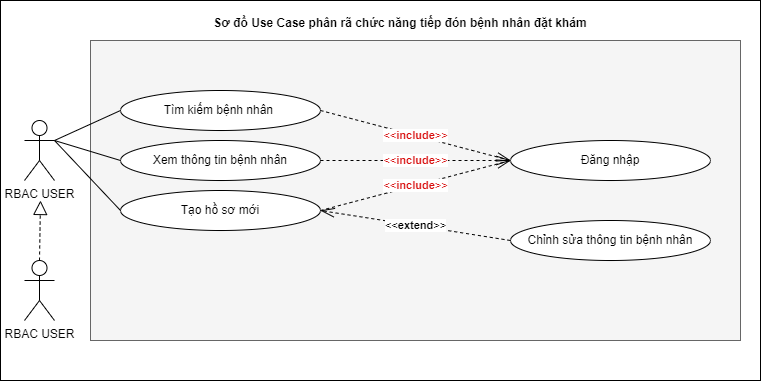

The diagram above was exported from draw.io. Its source (the exported page's mxGraphModel, read from the mxfile embedded in the PNG):
<mxGraphModel dx="3271" dy="2450" grid="1" gridSize="10" guides="1" tooltips="1" connect="1" arrows="1" fold="1" page="1" pageScale="1" pageWidth="900" pageHeight="1600" math="0" shadow="0">
  <root>
    <mxCell id="0" />
    <mxCell id="1" parent="0" />
    <mxCell id="2" value="" style="group" vertex="1" connectable="0" parent="1">
      <mxGeometry x="-160" y="3080" width="760" height="380" as="geometry" />
    </mxCell>
    <mxCell id="3" value="" style="rounded=0;whiteSpace=wrap;html=1;" vertex="1" parent="2">
      <mxGeometry width="760" height="380" as="geometry" />
    </mxCell>
    <mxCell id="4" value="" style="rounded=0;whiteSpace=wrap;html=1;fillColor=#f5f5f5;fontColor=#333333;strokeColor=#666666;" vertex="1" parent="2">
      <mxGeometry x="90" y="40" width="650" height="300" as="geometry" />
    </mxCell>
    <mxCell id="5" value="RBAC USER" style="shape=umlActor;verticalLabelPosition=bottom;verticalAlign=top;html=1;outlineConnect=0;" vertex="1" parent="2">
      <mxGeometry x="24" y="120" width="30" height="60" as="geometry" />
    </mxCell>
    <mxCell id="6" value="Tìm kiếm bệnh nhân&amp;nbsp;" style="ellipse;whiteSpace=wrap;html=1;" vertex="1" parent="2">
      <mxGeometry x="120" y="90" width="200" height="40" as="geometry" />
    </mxCell>
    <mxCell id="7" value="RBAC USER" style="shape=umlActor;verticalLabelPosition=bottom;verticalAlign=top;html=1;outlineConnect=0;" vertex="1" parent="2">
      <mxGeometry x="24" y="260" width="30" height="60" as="geometry" />
    </mxCell>
    <mxCell id="8" value="" style="endArrow=none;html=1;rounded=0;exitX=1;exitY=0.3333333333333333;exitDx=0;exitDy=0;exitPerimeter=0;entryX=0;entryY=0.5;entryDx=0;entryDy=0;" edge="1" parent="2" source="5" target="6">
      <mxGeometry width="50" height="50" relative="1" as="geometry">
        <mxPoint x="230" y="210" as="sourcePoint" />
        <mxPoint x="280" y="160" as="targetPoint" />
      </mxGeometry>
    </mxCell>
    <mxCell id="9" value="" style="endArrow=block;dashed=1;endFill=0;endSize=12;html=1;rounded=0;exitX=0.5;exitY=0;exitDx=0;exitDy=0;exitPerimeter=0;" edge="1" parent="2" source="7">
      <mxGeometry width="160" relative="1" as="geometry">
        <mxPoint x="80" y="310" as="sourcePoint" />
        <mxPoint x="40" y="200" as="targetPoint" />
      </mxGeometry>
    </mxCell>
    <mxCell id="10" value="Sơ đồ Use Case phân rã chức năng tiếp đón bệnh nhân đặt khám" style="text;html=1;strokeColor=none;fillColor=none;align=center;verticalAlign=middle;whiteSpace=wrap;rounded=0;fontStyle=1" vertex="1" parent="2">
      <mxGeometry x="180" y="8" width="440" height="30" as="geometry" />
    </mxCell>
    <mxCell id="11" value="Xem thông tin bệnh nhân" style="ellipse;whiteSpace=wrap;html=1;" vertex="1" parent="2">
      <mxGeometry x="120" y="140" width="200" height="40" as="geometry" />
    </mxCell>
    <mxCell id="12" value="" style="endArrow=none;html=1;rounded=0;exitX=1;exitY=0.3333333333333333;exitDx=0;exitDy=0;exitPerimeter=0;entryX=0;entryY=0.5;entryDx=0;entryDy=0;" edge="1" parent="2" source="5" target="11">
      <mxGeometry width="50" height="50" relative="1" as="geometry">
        <mxPoint x="64" y="150" as="sourcePoint" />
        <mxPoint x="130" y="120" as="targetPoint" />
      </mxGeometry>
    </mxCell>
    <mxCell id="13" value="Đăng nhập" style="ellipse;whiteSpace=wrap;html=1;" vertex="1" parent="2">
      <mxGeometry x="510" y="140" width="200" height="40" as="geometry" />
    </mxCell>
    <mxCell id="14" value="&lt;font color=&quot;#d80e0e&quot;&gt;&amp;lt;&amp;lt;&lt;b&gt;include&lt;/b&gt;&amp;gt;&amp;gt;&lt;/font&gt;" style="endArrow=openThin;endSize=12;dashed=1;html=1;rounded=0;exitX=1;exitY=0.5;exitDx=0;exitDy=0;entryX=0;entryY=0.5;entryDx=0;entryDy=0;endFill=0;" edge="1" parent="2" source="6" target="13">
      <mxGeometry width="160" relative="1" as="geometry">
        <mxPoint x="510" y="190" as="sourcePoint" />
        <mxPoint x="749" y="124" as="targetPoint" />
      </mxGeometry>
    </mxCell>
    <mxCell id="15" value="&lt;font color=&quot;#d80e0e&quot;&gt;&amp;lt;&amp;lt;&lt;b&gt;include&lt;/b&gt;&amp;gt;&amp;gt;&lt;/font&gt;" style="endArrow=openThin;endSize=12;dashed=1;html=1;rounded=0;exitX=1;exitY=0.5;exitDx=0;exitDy=0;entryX=0;entryY=0.5;entryDx=0;entryDy=0;endFill=0;" edge="1" parent="2" source="11" target="13">
      <mxGeometry width="160" relative="1" as="geometry">
        <mxPoint x="330" y="120" as="sourcePoint" />
        <mxPoint x="420" y="150" as="targetPoint" />
      </mxGeometry>
    </mxCell>
    <mxCell id="16" value="Tạo hồ sơ mới" style="ellipse;whiteSpace=wrap;html=1;" vertex="1" parent="2">
      <mxGeometry x="120" y="190" width="200" height="40" as="geometry" />
    </mxCell>
    <mxCell id="17" value="&lt;font color=&quot;#d80e0e&quot;&gt;&amp;lt;&amp;lt;&lt;b&gt;include&lt;/b&gt;&amp;gt;&amp;gt;&lt;/font&gt;" style="endArrow=openThin;endSize=12;dashed=1;html=1;rounded=0;exitX=1;exitY=0.5;exitDx=0;exitDy=0;entryX=0;entryY=0.5;entryDx=0;entryDy=0;endFill=0;" edge="1" parent="2" source="16" target="13">
      <mxGeometry width="160" relative="1" as="geometry">
        <mxPoint x="330" y="170" as="sourcePoint" />
        <mxPoint x="520" y="210" as="targetPoint" />
      </mxGeometry>
    </mxCell>
    <mxCell id="18" value="Chỉnh sửa thông tin bệnh nhân" style="ellipse;whiteSpace=wrap;html=1;" vertex="1" parent="2">
      <mxGeometry x="510" y="220" width="200" height="40" as="geometry" />
    </mxCell>
    <mxCell id="19" value="" style="endArrow=none;html=1;rounded=0;exitX=1;exitY=0.3333333333333333;exitDx=0;exitDy=0;exitPerimeter=0;entryX=0;entryY=0.5;entryDx=0;entryDy=0;" edge="1" parent="2" source="5" target="16">
      <mxGeometry width="50" height="50" relative="1" as="geometry">
        <mxPoint x="64" y="150" as="sourcePoint" />
        <mxPoint x="130" y="120" as="targetPoint" />
      </mxGeometry>
    </mxCell>
    <mxCell id="20" value="&amp;lt;&amp;lt;&lt;b&gt;extend&lt;/b&gt;&amp;gt;&amp;gt;" style="endArrow=openThin;endSize=12;dashed=1;html=1;rounded=0;entryX=1;entryY=0.5;entryDx=0;entryDy=0;endFill=0;exitX=0;exitY=0.5;exitDx=0;exitDy=0;" edge="1" parent="2" source="18" target="16">
      <mxGeometry width="160" relative="1" as="geometry">
        <mxPoint x="500" y="235" as="sourcePoint" />
        <mxPoint x="400" y="260" as="targetPoint" />
      </mxGeometry>
    </mxCell>
  </root>
</mxGraphModel>